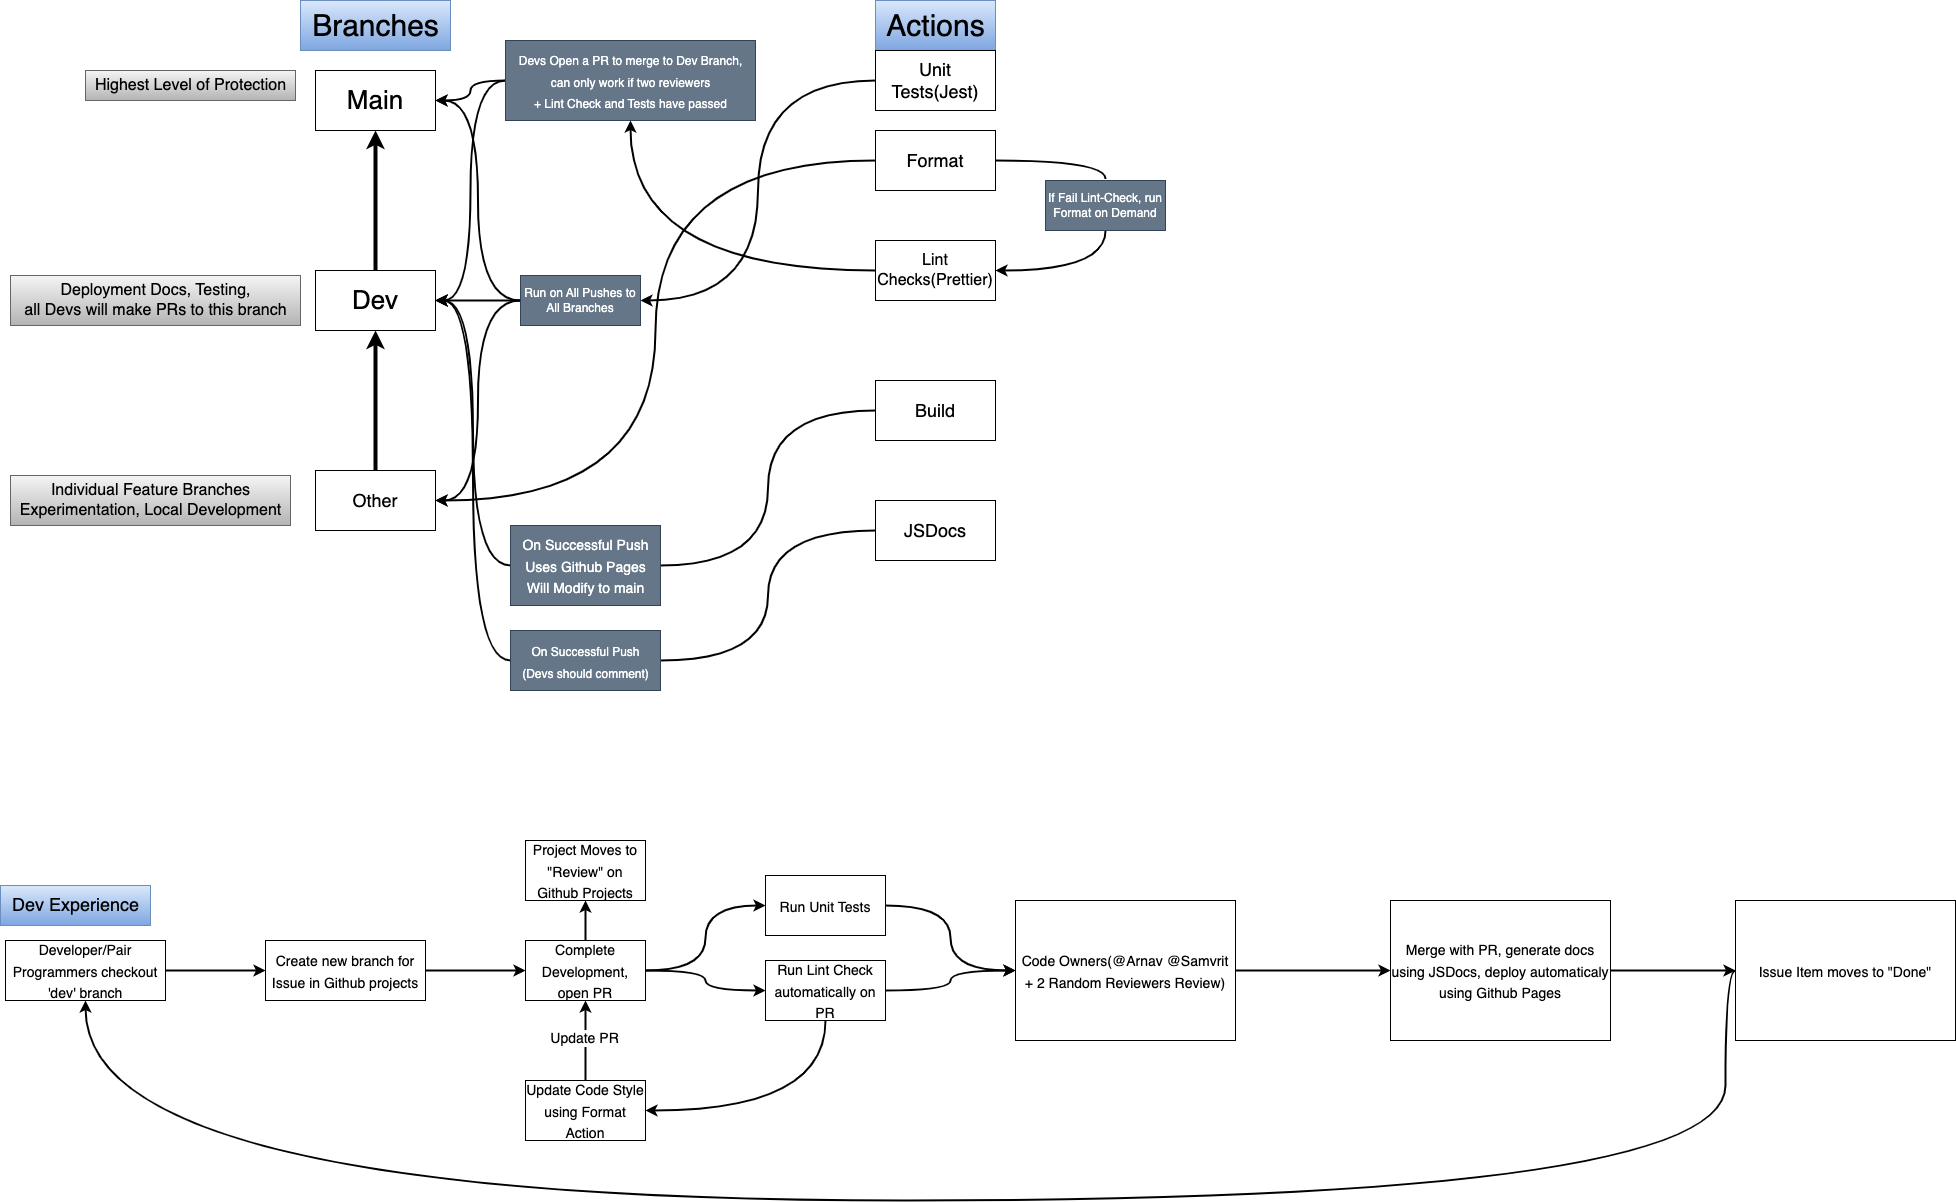

The diagram above was exported from draw.io. Its source (the exported page's mxGraphModel, read from the mxfile embedded in the PNG):
<mxGraphModel dx="1748" dy="772" grid="1" gridSize="10" guides="1" tooltips="1" connect="1" arrows="1" fold="1" page="1" pageScale="1" pageWidth="850" pageHeight="1100" math="0" shadow="0">
  <root>
    <mxCell id="0" />
    <mxCell id="1" parent="0" />
    <mxCell id="8" style="edgeStyle=none;html=1;entryX=0.5;entryY=1;entryDx=0;entryDy=0;strokeWidth=4;fontSize=18;" parent="1" source="2" target="4" edge="1">
      <mxGeometry relative="1" as="geometry" />
    </mxCell>
    <mxCell id="2" value="&lt;font style=&quot;font-size: 26px;&quot;&gt;Dev&lt;/font&gt;" style="rounded=0;whiteSpace=wrap;html=1;" parent="1" vertex="1">
      <mxGeometry x="60" y="320" width="120" height="60" as="geometry" />
    </mxCell>
    <mxCell id="3" value="&lt;font style=&quot;font-size: 30px;&quot;&gt;Branches&lt;/font&gt;" style="text;html=1;align=center;verticalAlign=middle;resizable=0;points=[];autosize=1;strokeColor=#6c8ebf;fillColor=#dae8fc;gradientColor=#7ea6e0;fontColor=#000000;" parent="1" vertex="1">
      <mxGeometry x="45" y="50" width="150" height="50" as="geometry" />
    </mxCell>
    <mxCell id="4" value="&lt;font style=&quot;font-size: 26px;&quot;&gt;Main&lt;/font&gt;" style="rounded=0;whiteSpace=wrap;html=1;" parent="1" vertex="1">
      <mxGeometry x="60" y="120" width="120" height="60" as="geometry" />
    </mxCell>
    <mxCell id="7" style="edgeStyle=none;html=1;entryX=0.5;entryY=1;entryDx=0;entryDy=0;strokeWidth=4;fontSize=18;" parent="1" source="5" target="2" edge="1">
      <mxGeometry relative="1" as="geometry" />
    </mxCell>
    <mxCell id="5" value="&lt;font style=&quot;font-size: 18px;&quot;&gt;Other&lt;/font&gt;" style="rounded=0;whiteSpace=wrap;html=1;" parent="1" vertex="1">
      <mxGeometry x="60" y="520" width="120" height="60" as="geometry" />
    </mxCell>
    <mxCell id="9" value="&lt;font style=&quot;font-size: 30px;&quot;&gt;Actions&lt;/font&gt;" style="text;html=1;align=center;verticalAlign=middle;resizable=0;points=[];autosize=1;strokeColor=#6c8ebf;fillColor=#dae8fc;gradientColor=#7ea6e0;fontColor=#000000;" parent="1" vertex="1">
      <mxGeometry x="620" y="50" width="120" height="50" as="geometry" />
    </mxCell>
    <mxCell id="39" style="edgeStyle=orthogonalEdgeStyle;curved=1;html=1;entryX=1;entryY=0.5;entryDx=0;entryDy=0;strokeWidth=2;fontSize=12;" parent="1" source="11" target="38" edge="1">
      <mxGeometry relative="1" as="geometry" />
    </mxCell>
    <mxCell id="11" value="&lt;font style=&quot;font-size: 18px;&quot;&gt;Unit Tests(Jest)&lt;/font&gt;" style="rounded=0;whiteSpace=wrap;html=1;" parent="1" vertex="1">
      <mxGeometry x="620" y="100" width="120" height="60" as="geometry" />
    </mxCell>
    <mxCell id="28" style="edgeStyle=orthogonalEdgeStyle;curved=1;html=1;exitX=0;exitY=0.5;exitDx=0;exitDy=0;strokeWidth=2;fontSize=12;" parent="1" source="12" target="27" edge="1">
      <mxGeometry relative="1" as="geometry" />
    </mxCell>
    <mxCell id="12" value="&lt;font style=&quot;font-size: 16px;&quot;&gt;Lint Checks(Prettier)&lt;/font&gt;" style="rounded=0;whiteSpace=wrap;html=1;" parent="1" vertex="1">
      <mxGeometry x="620" y="290" width="120" height="60" as="geometry" />
    </mxCell>
    <mxCell id="32" style="edgeStyle=orthogonalEdgeStyle;curved=1;html=1;exitX=0;exitY=0.5;exitDx=0;exitDy=0;entryX=1;entryY=0.5;entryDx=0;entryDy=0;strokeWidth=2;fontSize=12;" parent="1" source="13" target="5" edge="1">
      <mxGeometry relative="1" as="geometry" />
    </mxCell>
    <mxCell id="13" value="&lt;font style=&quot;font-size: 18px;&quot;&gt;Format&lt;/font&gt;" style="rounded=0;whiteSpace=wrap;html=1;" parent="1" vertex="1">
      <mxGeometry x="620" y="180" width="120" height="60" as="geometry" />
    </mxCell>
    <mxCell id="21" style="edgeStyle=orthogonalEdgeStyle;html=1;exitX=0;exitY=0.5;exitDx=0;exitDy=0;entryX=1;entryY=0.5;entryDx=0;entryDy=0;curved=1;startArrow=none;strokeWidth=2;" parent="1" source="22" target="2" edge="1">
      <mxGeometry relative="1" as="geometry" />
    </mxCell>
    <mxCell id="14" value="&lt;font style=&quot;font-size: 18px;&quot;&gt;JSDocs&lt;/font&gt;" style="rounded=0;whiteSpace=wrap;html=1;" parent="1" vertex="1">
      <mxGeometry x="620" y="550" width="120" height="60" as="geometry" />
    </mxCell>
    <mxCell id="17" style="edgeStyle=orthogonalEdgeStyle;html=1;exitX=0;exitY=0.5;exitDx=0;exitDy=0;entryX=1;entryY=0.5;entryDx=0;entryDy=0;strokeWidth=2;fontSize=18;curved=1;startArrow=none;" parent="1" source="18" target="2" edge="1">
      <mxGeometry relative="1" as="geometry" />
    </mxCell>
    <mxCell id="15" value="&lt;span style=&quot;font-size: 18px;&quot;&gt;Build&lt;/span&gt;" style="rounded=0;whiteSpace=wrap;html=1;" parent="1" vertex="1">
      <mxGeometry x="620" y="430" width="120" height="60" as="geometry" />
    </mxCell>
    <mxCell id="19" value="" style="edgeStyle=orthogonalEdgeStyle;html=1;exitX=0;exitY=0.5;exitDx=0;exitDy=0;entryX=1;entryY=0.5;entryDx=0;entryDy=0;strokeWidth=2;fontSize=18;curved=1;endArrow=none;" parent="1" source="15" target="18" edge="1">
      <mxGeometry relative="1" as="geometry">
        <mxPoint x="470" y="200" as="sourcePoint" />
        <mxPoint x="180" y="350" as="targetPoint" />
      </mxGeometry>
    </mxCell>
    <mxCell id="18" value="&lt;font style=&quot;font-size: 14px;&quot;&gt;On Successful Push&lt;br&gt;Uses Github Pages&lt;br&gt;Will Modify to main&lt;br&gt;&lt;/font&gt;" style="text;html=1;align=center;verticalAlign=middle;resizable=0;points=[];autosize=1;fontSize=18;rounded=0;fillColor=#647687;fontColor=#ffffff;strokeColor=#314354;" parent="1" vertex="1">
      <mxGeometry x="255" y="575" width="150" height="80" as="geometry" />
    </mxCell>
    <mxCell id="23" value="" style="edgeStyle=orthogonalEdgeStyle;html=1;exitX=0;exitY=0.5;exitDx=0;exitDy=0;entryX=1;entryY=0.5;entryDx=0;entryDy=0;curved=1;endArrow=none;strokeWidth=2;" parent="1" source="14" target="22" edge="1">
      <mxGeometry relative="1" as="geometry">
        <mxPoint x="470" y="320" as="sourcePoint" />
        <mxPoint x="180" y="350" as="targetPoint" />
      </mxGeometry>
    </mxCell>
    <mxCell id="22" value="&lt;font style=&quot;font-size: 12px;&quot;&gt;On Successful Push&lt;br&gt;(Devs should comment)&lt;br&gt;&lt;/font&gt;" style="text;html=1;align=center;verticalAlign=middle;resizable=0;points=[];autosize=1;fontSize=18;rounded=0;fillColor=#647687;fontColor=#ffffff;strokeColor=#314354;" parent="1" vertex="1">
      <mxGeometry x="255" y="680" width="150" height="60" as="geometry" />
    </mxCell>
    <mxCell id="29" style="edgeStyle=orthogonalEdgeStyle;curved=1;html=1;entryX=1;entryY=0.5;entryDx=0;entryDy=0;strokeWidth=2;fontSize=12;" parent="1" source="27" target="2" edge="1">
      <mxGeometry relative="1" as="geometry" />
    </mxCell>
    <mxCell id="30" style="edgeStyle=orthogonalEdgeStyle;curved=1;html=1;entryX=1;entryY=0.5;entryDx=0;entryDy=0;strokeWidth=2;fontSize=12;" parent="1" source="27" target="4" edge="1">
      <mxGeometry relative="1" as="geometry" />
    </mxCell>
    <mxCell id="27" value="&lt;font style=&quot;font-size: 12px;&quot;&gt;Devs Open a PR to merge to Dev Branch, &lt;br&gt;can only work if two reviewers &lt;br&gt;+ Lint Check and Tests have passed&lt;br&gt;&lt;/font&gt;" style="text;html=1;align=center;verticalAlign=middle;resizable=0;points=[];autosize=1;fontSize=18;rounded=0;fillColor=#647687;fontColor=#ffffff;strokeColor=#314354;fillStyle=auto;" parent="1" vertex="1">
      <mxGeometry x="250" y="90" width="250" height="80" as="geometry" />
    </mxCell>
    <mxCell id="35" value="" style="edgeStyle=orthogonalEdgeStyle;curved=1;html=1;entryX=0.501;entryY=-0.029;entryDx=0;entryDy=0;strokeWidth=2;fontSize=12;exitX=1;exitY=0.5;exitDx=0;exitDy=0;endArrow=none;entryPerimeter=0;" parent="1" source="13" target="34" edge="1">
      <mxGeometry relative="1" as="geometry">
        <mxPoint x="740" y="209.9999999999999" as="sourcePoint" />
        <mxPoint x="740" y="320" as="targetPoint" />
        <Array as="points">
          <mxPoint x="850" y="210" />
        </Array>
      </mxGeometry>
    </mxCell>
    <mxCell id="36" style="edgeStyle=orthogonalEdgeStyle;curved=1;html=1;exitX=0.5;exitY=1;exitDx=0;exitDy=0;entryX=1;entryY=0.5;entryDx=0;entryDy=0;strokeWidth=2;fontSize=12;" parent="1" source="34" target="12" edge="1">
      <mxGeometry relative="1" as="geometry" />
    </mxCell>
    <mxCell id="34" value="If Fail Lint-Check, run Format on Demand" style="rounded=0;whiteSpace=wrap;html=1;fillStyle=auto;fontSize=12;fillColor=#647687;fontColor=#ffffff;strokeColor=#314354;" parent="1" vertex="1">
      <mxGeometry x="790" y="230" width="120" height="50" as="geometry" />
    </mxCell>
    <mxCell id="41" style="edgeStyle=orthogonalEdgeStyle;curved=1;html=1;entryX=1;entryY=0.5;entryDx=0;entryDy=0;strokeWidth=2;fontSize=16;" parent="1" source="38" target="5" edge="1">
      <mxGeometry relative="1" as="geometry" />
    </mxCell>
    <mxCell id="42" style="edgeStyle=orthogonalEdgeStyle;curved=1;html=1;exitX=0;exitY=0.5;exitDx=0;exitDy=0;entryX=1;entryY=0.5;entryDx=0;entryDy=0;strokeWidth=2;fontSize=16;" parent="1" source="38" target="2" edge="1">
      <mxGeometry relative="1" as="geometry" />
    </mxCell>
    <mxCell id="43" style="edgeStyle=orthogonalEdgeStyle;curved=1;html=1;exitX=0;exitY=0.5;exitDx=0;exitDy=0;entryX=1;entryY=0.5;entryDx=0;entryDy=0;strokeWidth=2;fontSize=16;" parent="1" source="38" target="4" edge="1">
      <mxGeometry relative="1" as="geometry" />
    </mxCell>
    <mxCell id="38" value="Run on All Pushes to All Branches" style="rounded=0;whiteSpace=wrap;html=1;fillStyle=auto;fontSize=12;fillColor=#647687;fontColor=#ffffff;strokeColor=#314354;" parent="1" vertex="1">
      <mxGeometry x="265" y="325" width="120" height="50" as="geometry" />
    </mxCell>
    <mxCell id="44" value="Highest Level of Protection" style="text;html=1;align=center;verticalAlign=middle;resizable=0;points=[];autosize=1;strokeColor=#666666;fillColor=#f5f5f5;fontSize=16;fillStyle=auto;gradientColor=#b3b3b3;fontColor=#000000;" parent="1" vertex="1">
      <mxGeometry x="-170" y="120" width="210" height="30" as="geometry" />
    </mxCell>
    <mxCell id="45" value="Deployment Docs, Testing, &lt;br&gt;all Devs will make PRs to this branch" style="text;html=1;align=center;verticalAlign=middle;resizable=0;points=[];autosize=1;strokeColor=#666666;fillColor=#f5f5f5;fontSize=16;fillStyle=auto;gradientColor=#b3b3b3;fontColor=#000000;" parent="1" vertex="1">
      <mxGeometry x="-245" y="325" width="290" height="50" as="geometry" />
    </mxCell>
    <mxCell id="46" value="Individual Feature Branches&lt;br&gt;Experimentation, Local Development" style="text;html=1;align=center;verticalAlign=middle;resizable=0;points=[];autosize=1;strokeColor=#666666;fillColor=#f5f5f5;fontSize=16;fillStyle=auto;gradientColor=#b3b3b3;fontColor=#000000;" parent="1" vertex="1">
      <mxGeometry x="-245" y="525" width="280" height="50" as="geometry" />
    </mxCell>
    <mxCell id="47" value="&lt;font style=&quot;font-size: 18px;&quot;&gt;Dev Experience&lt;/font&gt;" style="text;html=1;align=center;verticalAlign=middle;resizable=0;points=[];autosize=1;strokeColor=#6c8ebf;fillColor=#dae8fc;fontSize=16;gradientColor=#7ea6e0;fontColor=#000000;" parent="1" vertex="1">
      <mxGeometry x="-255" y="935" width="150" height="40" as="geometry" />
    </mxCell>
    <mxCell id="51" value="" style="edgeStyle=orthogonalEdgeStyle;curved=1;html=1;strokeWidth=2;fontSize=14;" parent="1" source="48" target="50" edge="1">
      <mxGeometry relative="1" as="geometry" />
    </mxCell>
    <mxCell id="48" value="&lt;font style=&quot;font-size: 14px;&quot;&gt;Developer/Pair Programmers checkout 'dev' branch&lt;/font&gt;" style="rounded=0;whiteSpace=wrap;html=1;fillStyle=auto;fontSize=18;" parent="1" vertex="1">
      <mxGeometry x="-250" y="990" width="160" height="60" as="geometry" />
    </mxCell>
    <mxCell id="55" value="" style="edgeStyle=orthogonalEdgeStyle;curved=1;html=1;strokeWidth=2;fontSize=14;" parent="1" source="50" target="54" edge="1">
      <mxGeometry relative="1" as="geometry" />
    </mxCell>
    <mxCell id="50" value="&lt;font style=&quot;font-size: 14px;&quot;&gt;Create new branch for Issue in Github projects&lt;/font&gt;" style="whiteSpace=wrap;html=1;fontSize=18;rounded=0;fillStyle=auto;" parent="1" vertex="1">
      <mxGeometry x="10" y="990" width="160" height="60" as="geometry" />
    </mxCell>
    <mxCell id="62" style="edgeStyle=orthogonalEdgeStyle;curved=1;html=1;exitX=1;exitY=0.5;exitDx=0;exitDy=0;entryX=0;entryY=0.5;entryDx=0;entryDy=0;strokeWidth=2;fontSize=14;" parent="1" source="54" target="57" edge="1">
      <mxGeometry relative="1" as="geometry" />
    </mxCell>
    <mxCell id="63" style="edgeStyle=orthogonalEdgeStyle;curved=1;html=1;exitX=1;exitY=0.5;exitDx=0;exitDy=0;entryX=0;entryY=0.5;entryDx=0;entryDy=0;strokeWidth=2;fontSize=14;" parent="1" source="54" target="56" edge="1">
      <mxGeometry relative="1" as="geometry" />
    </mxCell>
    <mxCell id="75" style="edgeStyle=orthogonalEdgeStyle;curved=1;html=1;strokeWidth=2;fontSize=14;" parent="1" source="54" edge="1">
      <mxGeometry relative="1" as="geometry">
        <mxPoint x="329.9999999999998" y="950" as="targetPoint" />
      </mxGeometry>
    </mxCell>
    <mxCell id="54" value="&lt;font style=&quot;font-size: 14px;&quot;&gt;Complete Development, open PR&lt;/font&gt;" style="whiteSpace=wrap;html=1;fontSize=18;rounded=0;fillStyle=auto;" parent="1" vertex="1">
      <mxGeometry x="270" y="990" width="120" height="60" as="geometry" />
    </mxCell>
    <mxCell id="65" style="edgeStyle=orthogonalEdgeStyle;curved=1;html=1;exitX=1;exitY=0.5;exitDx=0;exitDy=0;strokeWidth=2;fontSize=14;entryX=0;entryY=0.5;entryDx=0;entryDy=0;" parent="1" source="56" target="64" edge="1">
      <mxGeometry relative="1" as="geometry" />
    </mxCell>
    <mxCell id="56" value="&lt;font style=&quot;font-size: 14px;&quot;&gt;Run Unit Tests&lt;/font&gt;" style="whiteSpace=wrap;html=1;fontSize=18;rounded=0;fillStyle=auto;" parent="1" vertex="1">
      <mxGeometry x="510" y="925" width="120" height="60" as="geometry" />
    </mxCell>
    <mxCell id="61" style="edgeStyle=orthogonalEdgeStyle;curved=1;html=1;entryX=1;entryY=0.5;entryDx=0;entryDy=0;strokeWidth=2;fontSize=14;exitX=0.5;exitY=1;exitDx=0;exitDy=0;" parent="1" source="57" target="58" edge="1">
      <mxGeometry relative="1" as="geometry" />
    </mxCell>
    <mxCell id="67" style="edgeStyle=orthogonalEdgeStyle;curved=1;html=1;exitX=1;exitY=0.5;exitDx=0;exitDy=0;entryX=0;entryY=0.5;entryDx=0;entryDy=0;strokeWidth=2;fontSize=14;" parent="1" source="57" target="64" edge="1">
      <mxGeometry relative="1" as="geometry" />
    </mxCell>
    <mxCell id="57" value="&lt;span style=&quot;font-size: 14px;&quot;&gt;Run Lint Check automatically on PR&lt;/span&gt;" style="whiteSpace=wrap;html=1;fontSize=18;rounded=0;fillStyle=auto;" parent="1" vertex="1">
      <mxGeometry x="510" y="1010" width="120" height="60" as="geometry" />
    </mxCell>
    <mxCell id="59" style="edgeStyle=orthogonalEdgeStyle;curved=1;html=1;entryX=0.5;entryY=1;entryDx=0;entryDy=0;strokeWidth=2;fontSize=14;" parent="1" source="58" target="54" edge="1">
      <mxGeometry relative="1" as="geometry" />
    </mxCell>
    <mxCell id="60" value="Update PR" style="edgeLabel;html=1;align=center;verticalAlign=middle;resizable=0;points=[];fontSize=14;" parent="59" vertex="1" connectable="0">
      <mxGeometry x="0.0824" y="2" relative="1" as="geometry">
        <mxPoint as="offset" />
      </mxGeometry>
    </mxCell>
    <mxCell id="58" value="&lt;font style=&quot;font-size: 14px;&quot;&gt;Update Code Style using Format Action&lt;/font&gt;" style="whiteSpace=wrap;html=1;fontSize=18;rounded=0;fillStyle=auto;" parent="1" vertex="1">
      <mxGeometry x="270" y="1130" width="120" height="60" as="geometry" />
    </mxCell>
    <mxCell id="71" style="edgeStyle=orthogonalEdgeStyle;curved=1;html=1;strokeWidth=2;fontSize=14;" parent="1" source="64" target="70" edge="1">
      <mxGeometry relative="1" as="geometry" />
    </mxCell>
    <mxCell id="64" value="&lt;span style=&quot;font-size: 14px;&quot;&gt;Code Owners(@Arnav @Samvrit + 2 Random Reviewers Review)&lt;/span&gt;" style="whiteSpace=wrap;html=1;fontSize=18;rounded=0;fillStyle=auto;" parent="1" vertex="1">
      <mxGeometry x="760" y="950" width="220" height="140" as="geometry" />
    </mxCell>
    <mxCell id="72" style="edgeStyle=orthogonalEdgeStyle;curved=1;html=1;strokeWidth=2;fontSize=14;entryX=0;entryY=0.5;entryDx=0;entryDy=0;" parent="1" source="70" target="73" edge="1">
      <mxGeometry relative="1" as="geometry">
        <mxPoint x="1480" y="1020" as="targetPoint" />
      </mxGeometry>
    </mxCell>
    <mxCell id="70" value="&lt;span style=&quot;font-size: 14px;&quot;&gt;Merge with PR, generate docs using JSDocs, deploy automaticaly using Github Pages&lt;/span&gt;" style="whiteSpace=wrap;html=1;fontSize=18;rounded=0;fillStyle=auto;" parent="1" vertex="1">
      <mxGeometry x="1135" y="950" width="220" height="140" as="geometry" />
    </mxCell>
    <mxCell id="74" style="edgeStyle=orthogonalEdgeStyle;curved=1;html=1;entryX=0.5;entryY=1;entryDx=0;entryDy=0;strokeWidth=2;fontSize=14;" parent="1" source="73" target="48" edge="1">
      <mxGeometry relative="1" as="geometry">
        <Array as="points">
          <mxPoint x="1470" y="1020" />
          <mxPoint x="1470" y="1250" />
          <mxPoint x="-170" y="1250" />
        </Array>
      </mxGeometry>
    </mxCell>
    <mxCell id="73" value="&lt;span style=&quot;font-size: 14px;&quot;&gt;Issue Item moves to &quot;Done&quot;&lt;/span&gt;" style="whiteSpace=wrap;html=1;fontSize=18;rounded=0;fillStyle=auto;" parent="1" vertex="1">
      <mxGeometry x="1480" y="950" width="220" height="140" as="geometry" />
    </mxCell>
    <mxCell id="77" value="&lt;font style=&quot;font-size: 14px;&quot;&gt;Project Moves to &quot;Review&quot; on Github Projects&lt;/font&gt;" style="whiteSpace=wrap;html=1;fontSize=18;rounded=0;fillStyle=auto;" parent="1" vertex="1">
      <mxGeometry x="270" y="890" width="120" height="60" as="geometry" />
    </mxCell>
  </root>
</mxGraphModel>